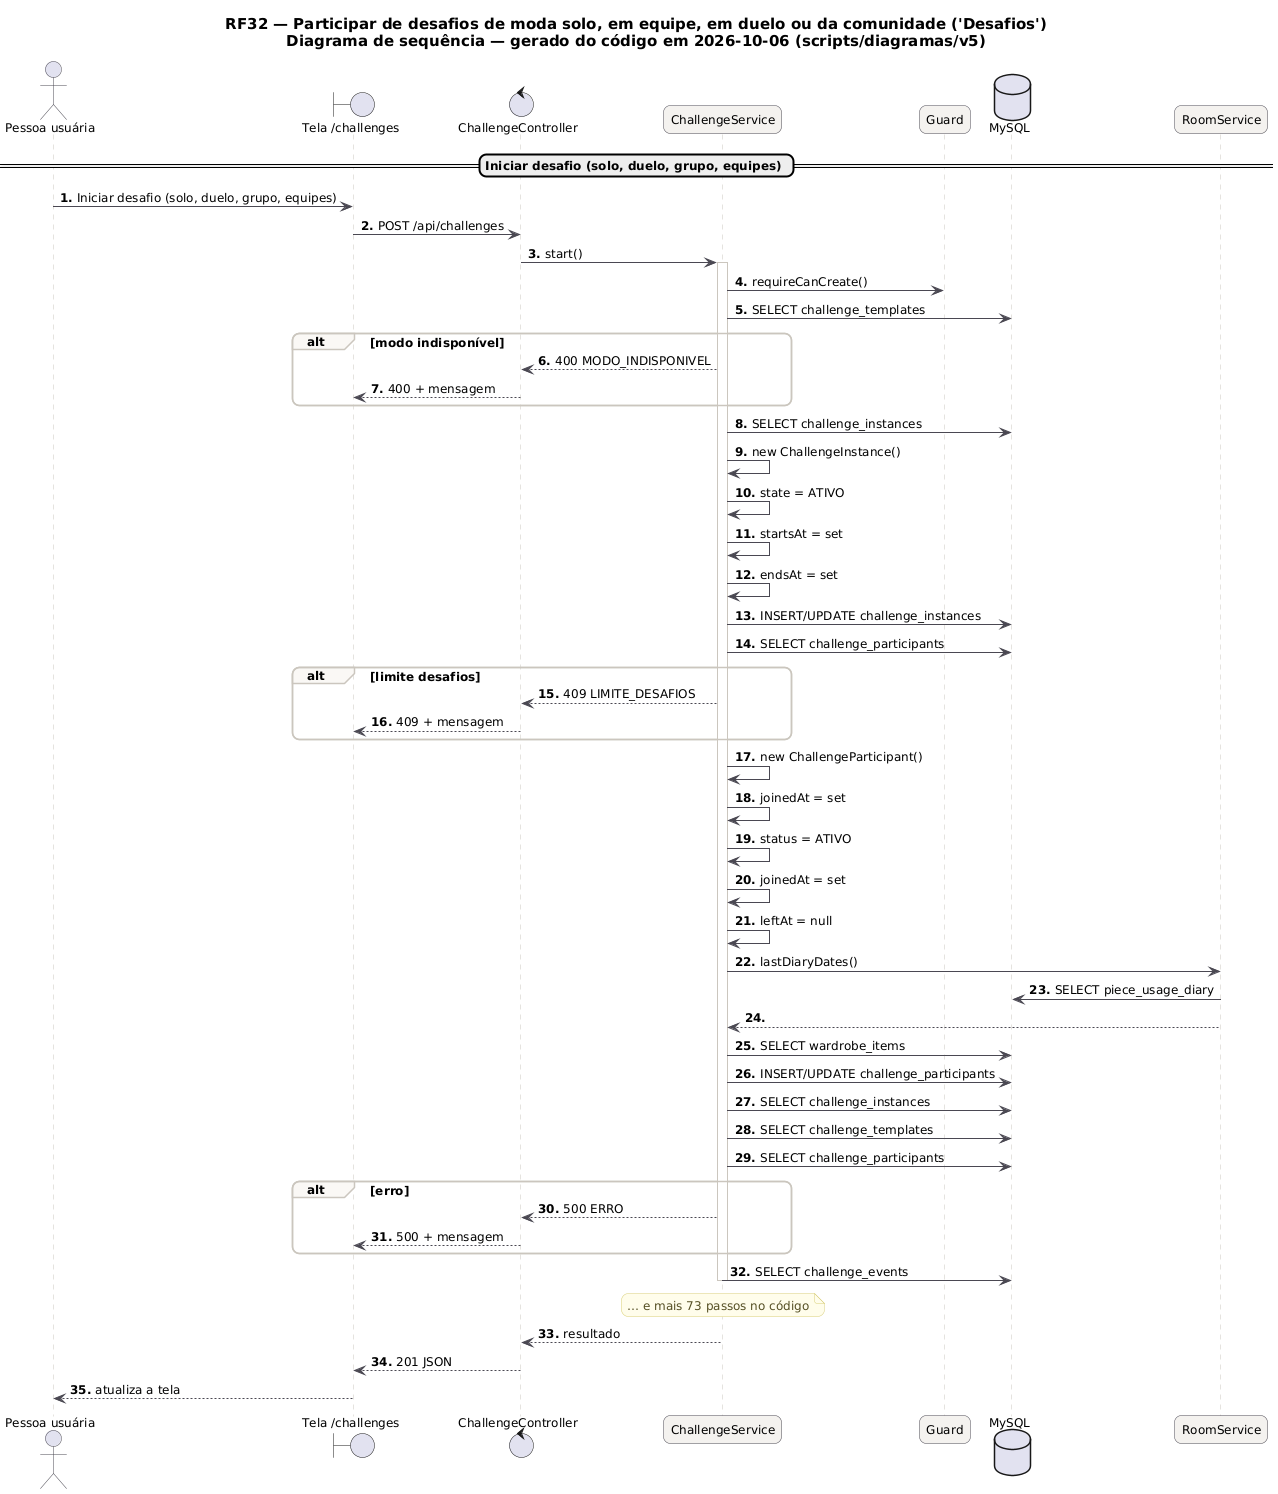

The diagram above was rendered by PlantUML. Its source (embedded in the PNG):
@startuml RF32_Sequencia
skinparam backgroundColor #FFFFFF
skinparam shadowing false
skinparam defaultFontName "DejaVu Sans"
skinparam defaultFontSize 12
skinparam titleFontSize 15
skinparam roundcorner 14
skinparam ArrowColor #52606D
skinparam note {
  BackgroundColor #FFFDEB
  BorderColor #D8CE78
  FontColor #554F24
}
skinparam sequence {
  ArrowColor #4A4852
  LifeLineBorderColor #CBC6BE
  ParticipantBackgroundColor #F4F2EF
  ParticipantBorderColor #4A4852
  ActorBorderColor #4A4852
  GroupBorderColor #CBC6BE
  GroupBackgroundColor #FAF8F5
}
autonumber "<b>0."
title RF32 — Participar de desafios de moda solo, em equipe, em duelo ou da comunidade ('Desafios')\nDiagrama de sequência — gerado do código em 2026-10-06 (scripts/diagramas/v5)

actor "Pessoa usuária" as U
boundary "Tela /challenges" as P
control "ChallengeController" as ChallengeController
participant "ChallengeService" as ChallengeService
participant "Guard" as Guard
database "MySQL" as DB_MySQL
participant "RoomService" as RoomService
== Iniciar desafio (solo, duelo, grupo, equipes) ==
U -> P : Iniciar desafio (solo, duelo, grupo, equipes)
P -> ChallengeController : POST /api/challenges
ChallengeController -> ChallengeService : start()
activate ChallengeService
ChallengeService -> Guard : requireCanCreate()
ChallengeService -> DB_MySQL : SELECT challenge_templates
alt modo indisponível
ChallengeService --> ChallengeController : 400 MODO_INDISPONIVEL
ChallengeController --> P : 400 + mensagem
end
ChallengeService -> DB_MySQL : SELECT challenge_instances
ChallengeService -> ChallengeService : new ChallengeInstance()
ChallengeService -> ChallengeService : state = ATIVO
ChallengeService -> ChallengeService : startsAt = set
ChallengeService -> ChallengeService : endsAt = set
ChallengeService -> DB_MySQL : INSERT/UPDATE challenge_instances
ChallengeService -> DB_MySQL : SELECT challenge_participants
alt limite desafios
ChallengeService --> ChallengeController : 409 LIMITE_DESAFIOS
ChallengeController --> P : 409 + mensagem
end
ChallengeService -> ChallengeService : new ChallengeParticipant()
ChallengeService -> ChallengeService : joinedAt = set
ChallengeService -> ChallengeService : status = ATIVO
ChallengeService -> ChallengeService : joinedAt = set
ChallengeService -> ChallengeService : leftAt = null
ChallengeService -> RoomService : lastDiaryDates()
RoomService -> DB_MySQL : SELECT piece_usage_diary
RoomService --> ChallengeService
ChallengeService -> DB_MySQL : SELECT wardrobe_items
ChallengeService -> DB_MySQL : INSERT/UPDATE challenge_participants
ChallengeService -> DB_MySQL : SELECT challenge_instances
ChallengeService -> DB_MySQL : SELECT challenge_templates
ChallengeService -> DB_MySQL : SELECT challenge_participants
alt erro
ChallengeService --> ChallengeController : 500 ERRO
ChallengeController --> P : 500 + mensagem
end
ChallengeService -> DB_MySQL : SELECT challenge_events
note over ChallengeService : … e mais 73 passos no código
deactivate ChallengeService
ChallengeService --> ChallengeController : resultado
ChallengeController --> P : 201 JSON
P --> U : atualiza a tela
@enduml